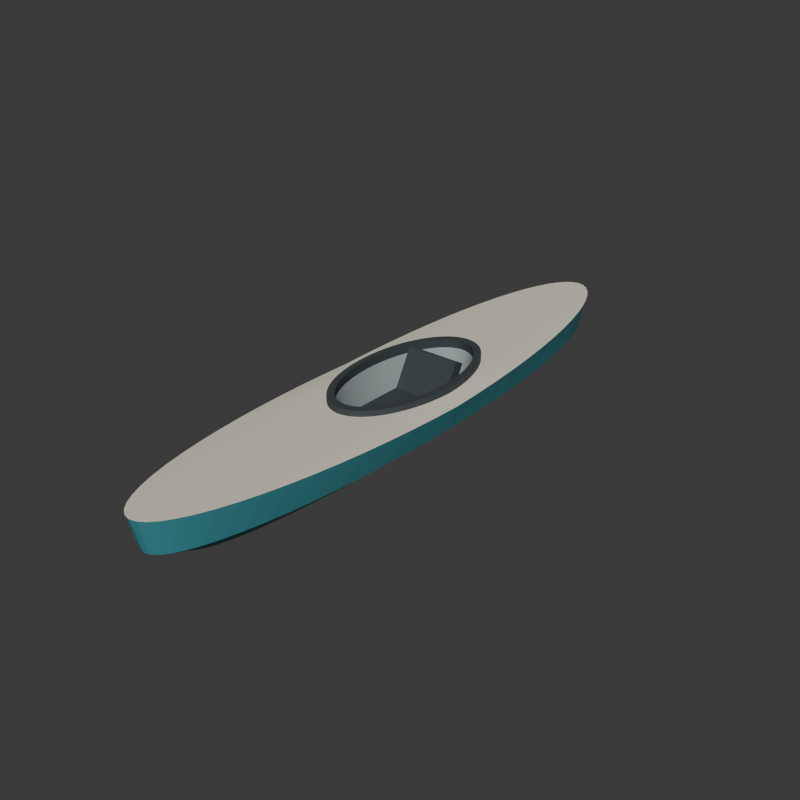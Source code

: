 # Source: source.blend  (saved by Blender 4.3.34; exported with 4.5.12 LTS)
import bpy
from mathutils import Matrix  # noqa: F401  (used for matrix-valued properties, if any)

bpy.ops.wm.read_factory_settings(use_empty=True)
scene = bpy.context.scene
scene.name = 'Scene'

# ---- collections
col_collection = bpy.data.collections.new('Collection'); scene.collection.children.link(col_collection)

# ---- materials (node trees are filled in below, after node groups)
mat_wholeouterhull_mutedocean = bpy.data.materials.new('WholeOuterHull_MutedOcean')
mat_wholeouterhull_mutedocean.diffuse_color = (0.045, 0.27, 0.31, 1.0)
mat_wholeforeandaftdeck_opaqueivory = bpy.data.materials.new('WholeForeAndAftDeck_OpaqueIvory')
mat_wholeforeandaftdeck_opaqueivory.diffuse_color = (0.75, 0.72, 0.59, 1.0)
mat_wholecoamingseatandfootrest_charcoal = bpy.data.materials.new('WholeCoamingSeatAndFootrest_Charcoal')
mat_wholecoamingseatandfootrest_charcoal.diffuse_color = (0.04, 0.052, 0.057, 1.0)
mat_wholedeepcockpitwallsandfloor_softgrey = bpy.data.materials.new('WholeDeepCockpitWallsAndFloor_SoftGrey')
mat_wholedeepcockpitwallsandfloor_softgrey.diffuse_color = (0.33, 0.38, 0.38, 1.0)

# ---- material node trees
mat_wholeouterhull_mutedocean.use_nodes = True; mat_wholeouterhull_mutedocean.node_tree.nodes.clear()
_N = mat_wholeouterhull_mutedocean.node_tree.nodes; _L = mat_wholeouterhull_mutedocean.node_tree.links
n0 = _N.new('ShaderNodeBsdfPrincipled'); n0.name = 'Principled BSDF'; n0.location = (10, 300)
n0.inputs[0].default_value = (0.045, 0.27, 0.31, 1.0)
n0.inputs[1].default_value = 0.04
n0.inputs[2].default_value = 0.61
n1 = _N.new('ShaderNodeOutputMaterial'); n1.name = 'Material Output'; n1.location = (300, 300)
_L.new(n0.outputs[0], n1.inputs[0])
n1.is_active_output = True
mat_wholeforeandaftdeck_opaqueivory.use_nodes = True; mat_wholeforeandaftdeck_opaqueivory.node_tree.nodes.clear()
_N = mat_wholeforeandaftdeck_opaqueivory.node_tree.nodes; _L = mat_wholeforeandaftdeck_opaqueivory.node_tree.links
n0 = _N.new('ShaderNodeBsdfPrincipled'); n0.name = 'Principled BSDF'; n0.location = (10, 300)
n0.inputs[0].default_value = (0.75, 0.72, 0.59, 1.0)
n0.inputs[1].default_value = 0.02
n0.inputs[2].default_value = 0.68
n1 = _N.new('ShaderNodeOutputMaterial'); n1.name = 'Material Output'; n1.location = (300, 300)
_L.new(n0.outputs[0], n1.inputs[0])
n1.is_active_output = True
mat_wholecoamingseatandfootrest_charcoal.use_nodes = True; mat_wholecoamingseatandfootrest_charcoal.node_tree.nodes.clear()
_N = mat_wholecoamingseatandfootrest_charcoal.node_tree.nodes; _L = mat_wholecoamingseatandfootrest_charcoal.node_tree.links
n0 = _N.new('ShaderNodeBsdfPrincipled'); n0.name = 'Principled BSDF'; n0.location = (10, 300)
n0.inputs[0].default_value = (0.04, 0.052, 0.057, 1.0)
n0.inputs[2].default_value = 0.82
n1 = _N.new('ShaderNodeOutputMaterial'); n1.name = 'Material Output'; n1.location = (300, 300)
_L.new(n0.outputs[0], n1.inputs[0])
n1.is_active_output = True
mat_wholedeepcockpitwallsandfloor_softgrey.use_nodes = True; mat_wholedeepcockpitwallsandfloor_softgrey.node_tree.nodes.clear()
_N = mat_wholedeepcockpitwallsandfloor_softgrey.node_tree.nodes; _L = mat_wholedeepcockpitwallsandfloor_softgrey.node_tree.links
n0 = _N.new('ShaderNodeBsdfPrincipled'); n0.name = 'Principled BSDF'; n0.location = (10, 300)
n0.inputs[0].default_value = (0.33, 0.38, 0.38, 1.0)
n0.inputs[2].default_value = 0.79
n1 = _N.new('ShaderNodeOutputMaterial'); n1.name = 'Material Output'; n1.location = (300, 300)
_L.new(n0.outputs[0], n1.inputs[0])
n1.is_active_output = True

# ---- world
world_world = bpy.data.worlds.new('World'); scene.world = world_world
world_world.use_nodes = True; world_world.node_tree.nodes.clear()
_N = world_world.node_tree.nodes; _L = world_world.node_tree.links
n0 = _N.new('ShaderNodeOutputWorld'); n0.name = 'World Output'; n0.location = (300, 300)
n1 = _N.new('ShaderNodeBackground'); n1.name = 'Background'; n1.location = (10, 300)
n1.inputs[0].default_value = (0.05088, 0.05088, 0.05088, 1.0)
_L.new(n1.outputs[0], n0.inputs[0])
n0.is_active_output = True
world_world.color = (0.05088, 0.05088, 0.05088)
world_world.sun_shadow_jitter_overblur = 0.0

# ---- meshes
me_wholegroundfootdeckedbodyanddeepcockpitmesh = bpy.data.meshes.new('WholeGroundFootDeckedBodyAndDeepCockpitMesh')
me_wholegroundfootdeckedbodyanddeepcockpitmesh.from_pydata([(0.175, 0.0, 0.0), (0.1742, 0.1302, 0.0), (0.1716, 0.2591, 0.0), (0.1675, 0.3855, 0.0), (0.1617, 0.5082, 0.0), (0.1543, 0.626, 0.0), (0.1455, 0.7378, 0.0), (0.1353, 0.8425, 0.0), (0.1237, 0.939, 0.0), (0.111, 1.027, 0.0), (0.09722, 1.104, 0.0), (0.08249, 1.171, 0.0), (0.06697, 1.227, 0.0), (0.0508, 1.271, 0.0), (0.03414, 1.302, 0.0), (0.01715, 1.322, 0.0), (1.072e-17, 1.328, 0.0), (-0.01715, 1.322, 0.0), (-0.03414, 1.302, 0.0), (-0.0508, 1.271, 0.0), (-0.06697, 1.227, 0.0), (-0.08249, 1.171, 0.0), (-0.09722, 1.104, 0.0), (-0.111, 1.027, 0.0), (-0.1237, 0.939, 0.0), (-0.1353, 0.8425, 0.0), (-0.1455, 0.7378, 0.0), (-0.1543, 0.626, 0.0), (-0.1617, 0.5082, 0.0), (-0.1675, 0.3855, 0.0), (-0.1716, 0.2591, 0.0), (-0.1742, 0.1302, 0.0), (-0.175, 1.626e-16, 0.0), (-0.1742, -0.1302, 0.0), (-0.1716, -0.2591, 0.0), (-0.1675, -0.3855, 0.0), (-0.1617, -0.5082, 0.0), (-0.1543, -0.626, 0.0), (-0.1455, -0.7378, 0.0), (-0.1353, -0.8425, 0.0), (-0.1237, -0.939, 0.0), (-0.111, -1.027, 0.0), (-0.09722, -1.104, 0.0), (-0.08249, -1.171, 0.0), (-0.06697, -1.227, 0.0), (-0.0508, -1.271, 0.0), (-0.03414, -1.302, 0.0), (-0.01715, -1.322, 0.0), (-3.215e-17, -1.328, 0.0), (0.01715, -1.322, 0.0), (0.03414, -1.302, 0.0), (0.0508, -1.271, 0.0), (0.06697, -1.227, 0.0), (0.08249, -1.171, 0.0), (0.09722, -1.104, 0.0), (0.111, -1.027, 0.0), (0.1237, -0.939, 0.0), (0.1353, -0.8425, 0.0), (0.1455, -0.7378, 0.0), (0.1543, -0.626, 0.0), (0.1617, -0.5082, 0.0), (0.1675, -0.3855, 0.0), (0.1716, -0.2591, 0.0), (0.1742, -0.1302, 0.0), (0.298, 0.0, 0.1), (0.2966, 0.1521, 0.1), (0.2923, 0.3028, 0.1), (0.2852, 0.4505, 0.1), (0.2753, 0.5939, 0.1), (0.2628, 0.7316, 0.1), (0.2478, 0.8622, 0.1), (0.2304, 0.9846, 0.1), (0.2107, 1.097, 0.1), (0.189, 1.2, 0.1), (0.1656, 1.29, 0.1), (0.1405, 1.369, 0.1), (0.114, 1.434, 0.1), (0.0865, 1.485, 0.1), (0.05814, 1.522, 0.1), (0.02921, 1.545, 0.1), (1.825e-17, 1.552, 0.1), (-0.02921, 1.545, 0.1), (-0.05814, 1.522, 0.1), (-0.0865, 1.485, 0.1), (-0.114, 1.434, 0.1), (-0.1405, 1.369, 0.1), (-0.1656, 1.29, 0.1), (-0.189, 1.2, 0.1), (-0.2107, 1.097, 0.1), (-0.2304, 0.9846, 0.1), (-0.2478, 0.8622, 0.1), (-0.2628, 0.7316, 0.1), (-0.2753, 0.5939, 0.1), (-0.2852, 0.4505, 0.1), (-0.2923, 0.3028, 0.1), (-0.2966, 0.1521, 0.1), (-0.298, 1.901e-16, 0.1), (-0.2966, -0.1521, 0.1), (-0.2923, -0.3028, 0.1), (-0.2852, -0.4505, 0.1), (-0.2753, -0.5939, 0.1), (-0.2628, -0.7316, 0.1), (-0.2478, -0.8622, 0.1), (-0.2304, -0.9846, 0.1), (-0.2107, -1.097, 0.1), (-0.189, -1.2, 0.1), (-0.1656, -1.29, 0.1), (-0.1405, -1.369, 0.1), (-0.114, -1.434, 0.1), (-0.0865, -1.485, 0.1), (-0.05814, -1.522, 0.1), (-0.02921, -1.545, 0.1), (-5.474e-17, -1.552, 0.1), (0.02921, -1.545, 0.1), (0.05814, -1.522, 0.1), (0.0865, -1.485, 0.1), (0.114, -1.434, 0.1), (0.1405, -1.369, 0.1), (0.1656, -1.29, 0.1), (0.189, -1.2, 0.1), (0.2107, -1.097, 0.1), (0.2304, -0.9846, 0.1), (0.2478, -0.8622, 0.1), (0.2628, -0.7316, 0.1), (0.2753, -0.5939, 0.1), (0.2852, -0.4505, 0.1), (0.2923, -0.3028, 0.1), (0.2966, -0.1521, 0.1), (0.35, 0.0, 0.24), (0.3483, 0.1568, 0.2439), (0.3433, 0.3121, 0.2478), (0.3349, 0.4645, 0.2516), (0.3234, 0.6123, 0.2553), (0.3087, 0.7542, 0.2589), (0.291, 0.8889, 0.2622), (0.2706, 1.015, 0.2654), (0.2475, 1.131, 0.2683), (0.222, 1.237, 0.2709), (0.1944, 1.33, 0.2733), (0.165, 1.411, 0.2753), (0.1339, 1.478, 0.277), (0.1016, 1.531, 0.2783), (0.06828, 1.569, 0.2792), (0.03431, 1.592, 0.2798), (2.143e-17, 1.6, 0.28), (-0.03431, 1.592, 0.2798), (-0.06828, 1.569, 0.2792), (-0.1016, 1.531, 0.2783), (-0.1339, 1.478, 0.277), (-0.165, 1.411, 0.2753), (-0.1944, 1.33, 0.2733), (-0.222, 1.237, 0.2709), (-0.2475, 1.131, 0.2683), (-0.2706, 1.015, 0.2654), (-0.291, 0.8889, 0.2622), (-0.3087, 0.7542, 0.2589), (-0.3234, 0.6123, 0.2553), (-0.3349, 0.4645, 0.2516), (-0.3433, 0.3121, 0.2478), (-0.3483, 0.1568, 0.2439), (-0.35, 1.959e-16, 0.24), (-0.3483, -0.1568, 0.2439), (-0.3433, -0.3121, 0.2478), (-0.3349, -0.4645, 0.2516), (-0.3234, -0.6123, 0.2553), (-0.3087, -0.7542, 0.2589), (-0.291, -0.8889, 0.2622), (-0.2706, -1.015, 0.2654), (-0.2475, -1.131, 0.2683), (-0.222, -1.237, 0.2709), (-0.1944, -1.33, 0.2733), (-0.165, -1.411, 0.2753), (-0.1339, -1.478, 0.277), (-0.1016, -1.531, 0.2783), (-0.06828, -1.569, 0.2792), (-0.03431, -1.592, 0.2798), (-6.429e-17, -1.6, 0.28), (0.03431, -1.592, 0.2798), (0.06828, -1.569, 0.2792), (0.1016, -1.531, 0.2783), (0.1339, -1.478, 0.277), (0.165, -1.411, 0.2753), (0.1944, -1.33, 0.2733), (0.222, -1.237, 0.2709), (0.2475, -1.131, 0.2683), (0.2706, -1.015, 0.2654), (0.291, -0.8889, 0.2622), (0.3087, -0.7542, 0.2589), (0.3234, -0.6123, 0.2553), (0.3349, -0.4645, 0.2516), (0.3433, -0.3121, 0.2478), (0.3483, -0.1568, 0.2439), (0.23, 0.05, 0.26), (0.2289, 0.09411, 0.26), (0.2256, 0.1378, 0.26), (0.2201, 0.1806, 0.26), (0.2125, 0.2222, 0.26), (0.2028, 0.2621, 0.26), (0.1912, 0.3, 0.26), (0.1778, 0.3355, 0.26), (0.1626, 0.3682, 0.26), (0.1459, 0.3979, 0.26), (0.1278, 0.4242, 0.26), (0.1084, 0.4469, 0.26), (0.08802, 0.4657, 0.26), (0.06677, 0.4806, 0.26), (0.04487, 0.4914, 0.26), (0.02254, 0.4978, 0.26), (1.408e-17, 0.5, 0.26), (-0.02254, 0.4978, 0.26), (-0.04487, 0.4914, 0.26), (-0.06677, 0.4806, 0.26), (-0.08802, 0.4657, 0.26), (-0.1084, 0.4469, 0.26), (-0.1278, 0.4242, 0.26), (-0.1459, 0.3979, 0.26), (-0.1626, 0.3682, 0.26), (-0.1778, 0.3355, 0.26), (-0.1912, 0.3, 0.26), (-0.2028, 0.2621, 0.26), (-0.2125, 0.2222, 0.26), (-0.2201, 0.1806, 0.26), (-0.2256, 0.1378, 0.26), (-0.2289, 0.09411, 0.26), (-0.23, 0.05, 0.26), (-0.2289, 0.005892, 0.26), (-0.2256, -0.03779, 0.26), (-0.2201, -0.08063, 0.26), (-0.2125, -0.1222, 0.26), (-0.2028, -0.1621, 0.26), (-0.1912, -0.2, 0.26), (-0.1778, -0.2355, 0.26), (-0.1626, -0.2682, 0.26), (-0.1459, -0.2979, 0.26), (-0.1278, -0.3242, 0.26), (-0.1084, -0.3469, 0.26), (-0.08802, -0.3657, 0.26), (-0.06677, -0.3806, 0.26), (-0.04487, -0.3914, 0.26), (-0.02254, -0.3978, 0.26), (-4.225e-17, -0.4, 0.26), (0.02254, -0.3978, 0.26), (0.04487, -0.3914, 0.26), (0.06677, -0.3806, 0.26), (0.08802, -0.3657, 0.26), (0.1084, -0.3469, 0.26), (0.1278, -0.3242, 0.26), (0.1459, -0.2979, 0.26), (0.1626, -0.2682, 0.26), (0.1778, -0.2355, 0.26), (0.1912, -0.2, 0.26), (0.2028, -0.1621, 0.26), (0.2125, -0.1222, 0.26), (0.2201, -0.08063, 0.26), (0.2256, -0.03779, 0.26), (0.2289, 0.005892, 0.26), (0.19, 0.05, 0.065), (0.1891, 0.08921, 0.065), (0.1863, 0.128, 0.065), (0.1818, 0.1661, 0.065), (0.1755, 0.2031, 0.065), (0.1676, 0.2386, 0.065), (0.158, 0.2722, 0.065), (0.1469, 0.3038, 0.065), (0.1344, 0.3328, 0.065), (0.1205, 0.3592, 0.065), (0.1056, 0.3826, 0.065), (0.08957, 0.4028, 0.065), (0.07271, 0.4196, 0.065), (0.05515, 0.4328, 0.065), (0.03707, 0.4423, 0.065), (0.01862, 0.4481, 0.065), (1.163e-17, 0.45, 0.065), (-0.01862, 0.4481, 0.065), (-0.03707, 0.4423, 0.065), (-0.05515, 0.4328, 0.065), (-0.07271, 0.4196, 0.065), (-0.08957, 0.4028, 0.065), (-0.1056, 0.3826, 0.065), (-0.1205, 0.3592, 0.065), (-0.1344, 0.3328, 0.065), (-0.1469, 0.3038, 0.065), (-0.158, 0.2722, 0.065), (-0.1676, 0.2386, 0.065), (-0.1755, 0.2031, 0.065), (-0.1818, 0.1661, 0.065), (-0.1863, 0.128, 0.065), (-0.1891, 0.08921, 0.065), (-0.19, 0.05, 0.065), (-0.1891, 0.01079, 0.065), (-0.1863, -0.02804, 0.065), (-0.1818, -0.06611, 0.065), (-0.1755, -0.1031, 0.065), (-0.1676, -0.1386, 0.065), (-0.158, -0.1722, 0.065), (-0.1469, -0.2038, 0.065), (-0.1344, -0.2328, 0.065), (-0.1205, -0.2592, 0.065), (-0.1056, -0.2826, 0.065), (-0.08957, -0.3028, 0.065), (-0.07271, -0.3196, 0.065), (-0.05515, -0.3328, 0.065), (-0.03707, -0.3423, 0.065), (-0.01862, -0.3481, 0.065), (-3.49e-17, -0.35, 0.065), (0.01862, -0.3481, 0.065), (0.03707, -0.3423, 0.065), (0.05515, -0.3328, 0.065), (0.07271, -0.3196, 0.065), (0.08957, -0.3028, 0.065), (0.1056, -0.2826, 0.065), (0.1205, -0.2592, 0.065), (0.1344, -0.2328, 0.065), (0.1469, -0.2038, 0.065), (0.158, -0.1722, 0.065), (0.1676, -0.1386, 0.065), (0.1755, -0.1031, 0.065), (0.1818, -0.06611, 0.065), (0.1863, -0.02804, 0.065), (0.1891, 0.01079, 0.065)], [], [(63, 62, 61), (63, 61, 60), (63, 60, 59), (63, 59, 58), (63, 58, 57), (63, 57, 56), (63, 56, 55), (63, 55, 54), (63, 54, 53), (63, 53, 52), (63, 52, 51), (63, 51, 50), (63, 50, 49), (63, 49, 48), (63, 48, 47), (63, 47, 46), (63, 46, 45), (63, 45, 44), (63, 44, 43), (63, 43, 42), (63, 42, 41), (63, 41, 40), (63, 40, 39), (63, 39, 38), (63, 38, 37), (63, 37, 36), (63, 36, 35), (63, 35, 34), (63, 34, 33), (63, 33, 32), (63, 32, 31), (63, 31, 30), (63, 30, 29), (63, 29, 28), (63, 28, 27), (63, 27, 26), (63, 26, 25), (63, 25, 24), (63, 24, 23), (63, 23, 22), (63, 22, 21), (63, 21, 20), (63, 20, 19), (63, 19, 18), (63, 18, 17), (63, 17, 16), (63, 16, 15), (63, 15, 14), (63, 14, 13), (63, 13, 12), (63, 12, 11), (63, 11, 10), (63, 10, 9), (63, 9, 8), (63, 8, 7), (63, 7, 6), (63, 6, 5), (63, 5, 4), (63, 4, 3), (63, 3, 2), (63, 2, 1), (63, 1, 0), (0, 1, 65), (0, 65, 64), (1, 2, 66), (1, 66, 65), (2, 3, 67), (2, 67, 66), (3, 4, 68), (3, 68, 67), (4, 5, 69), (4, 69, 68), (5, 6, 70), (5, 70, 69), (6, 7, 71), (6, 71, 70), (7, 8, 72), (7, 72, 71), (8, 9, 73), (8, 73, 72), (9, 10, 74), (9, 74, 73), (10, 11, 75), (10, 75, 74), (11, 12, 76), (11, 76, 75), (12, 13, 77), (12, 77, 76), (13, 14, 78), (13, 78, 77), (14, 15, 79), (14, 79, 78), (15, 16, 80), (15, 80, 79), (16, 17, 81), (16, 81, 80), (17, 18, 82), (17, 82, 81), (18, 19, 83), (18, 83, 82), (19, 20, 84), (19, 84, 83), (20, 21, 85), (20, 85, 84), (21, 22, 86), (21, 86, 85), (22, 23, 87), (22, 87, 86), (23, 24, 88), (23, 88, 87), (24, 25, 89), (24, 89, 88), (25, 26, 90), (25, 90, 89), (26, 27, 91), (26, 91, 90), (27, 28, 92), (27, 92, 91), (28, 29, 93), (28, 93, 92), (29, 30, 94), (29, 94, 93), (30, 31, 95), (30, 95, 94), (31, 32, 96), (31, 96, 95), (32, 33, 97), (32, 97, 96), (33, 34, 98), (33, 98, 97), (34, 35, 99), (34, 99, 98), (35, 36, 100), (35, 100, 99), (36, 37, 101), (36, 101, 100), (37, 38, 102), (37, 102, 101), (38, 39, 103), (38, 103, 102), (39, 40, 104), (39, 104, 103), (40, 41, 105), (40, 105, 104), (41, 42, 106), (41, 106, 105), (42, 43, 107), (42, 107, 106), (43, 44, 108), (43, 108, 107), (44, 45, 109), (44, 109, 108), (45, 46, 110), (45, 110, 109), (46, 47, 111), (46, 111, 110), (47, 48, 112), (47, 112, 111), (48, 49, 113), (48, 113, 112), (49, 50, 114), (49, 114, 113), (50, 51, 115), (50, 115, 114), (51, 52, 116), (51, 116, 115), (52, 53, 117), (52, 117, 116), (53, 54, 118), (53, 118, 117), (54, 55, 119), (54, 119, 118), (55, 56, 120), (55, 120, 119), (56, 57, 121), (56, 121, 120), (57, 58, 122), (57, 122, 121), (58, 59, 123), (58, 123, 122), (59, 60, 124), (59, 124, 123), (60, 61, 125), (60, 125, 124), (61, 62, 126), (61, 126, 125), (62, 63, 127), (62, 127, 126), (63, 0, 64), (63, 64, 127), (64, 65, 129), (64, 129, 128), (65, 66, 130), (65, 130, 129), (66, 67, 131), (66, 131, 130), (67, 68, 132), (67, 132, 131), (68, 69, 133), (68, 133, 132), (69, 70, 134), (69, 134, 133), (70, 71, 135), (70, 135, 134), (71, 72, 136), (71, 136, 135), (72, 73, 137), (72, 137, 136), (73, 74, 138), (73, 138, 137), (74, 75, 139), (74, 139, 138), (75, 76, 140), (75, 140, 139), (76, 77, 141), (76, 141, 140), (77, 78, 142), (77, 142, 141), (78, 79, 143), (78, 143, 142), (79, 80, 144), (79, 144, 143), (80, 81, 145), (80, 145, 144), (81, 82, 146), (81, 146, 145), (82, 83, 147), (82, 147, 146), (83, 84, 148), (83, 148, 147), (84, 85, 149), (84, 149, 148), (85, 86, 150), (85, 150, 149), (86, 87, 151), (86, 151, 150), (87, 88, 152), (87, 152, 151), (88, 89, 153), (88, 153, 152), (89, 90, 154), (89, 154, 153), (90, 91, 155), (90, 155, 154), (91, 92, 156), (91, 156, 155), (92, 93, 157), (92, 157, 156), (93, 94, 158), (93, 158, 157), (94, 95, 159), (94, 159, 158), (95, 96, 160), (95, 160, 159), (96, 97, 161), (96, 161, 160), (97, 98, 162), (97, 162, 161), (98, 99, 163), (98, 163, 162), (99, 100, 164), (99, 164, 163), (100, 101, 165), (100, 165, 164), (101, 102, 166), (101, 166, 165), (102, 103, 167), (102, 167, 166), (103, 104, 168), (103, 168, 167), (104, 105, 169), (104, 169, 168), (105, 106, 170), (105, 170, 169), (106, 107, 171), (106, 171, 170), (107, 108, 172), (107, 172, 171), (108, 109, 173), (108, 173, 172), (109, 110, 174), (109, 174, 173), (110, 111, 175), (110, 175, 174), (111, 112, 176), (111, 176, 175), (112, 113, 177), (112, 177, 176), (113, 114, 178), (113, 178, 177), (114, 115, 179), (114, 179, 178), (115, 116, 180), (115, 180, 179), (116, 117, 181), (116, 181, 180), (117, 118, 182), (117, 182, 181), (118, 119, 183), (118, 183, 182), (119, 120, 184), (119, 184, 183), (120, 121, 185), (120, 185, 184), (121, 122, 186), (121, 186, 185), (122, 123, 187), (122, 187, 186), (123, 124, 188), (123, 188, 187), (124, 125, 189), (124, 189, 188), (125, 126, 190), (125, 190, 189), (126, 127, 191), (126, 191, 190), (127, 64, 128), (127, 128, 191), (128, 129, 193), (128, 193, 192), (129, 130, 194), (129, 194, 193), (130, 131, 195), (130, 195, 194), (131, 132, 196), (131, 196, 195), (132, 133, 197), (132, 197, 196), (133, 134, 198), (133, 198, 197), (134, 135, 199), (134, 199, 198), (135, 136, 200), (135, 200, 199), (136, 137, 201), (136, 201, 200), (137, 138, 202), (137, 202, 201), (138, 139, 203), (138, 203, 202), (139, 140, 204), (139, 204, 203), (140, 141, 205), (140, 205, 204), (141, 142, 206), (141, 206, 205), (142, 143, 207), (142, 207, 206), (143, 144, 208), (143, 208, 207), (144, 145, 209), (144, 209, 208), (145, 146, 210), (145, 210, 209), (146, 147, 211), (146, 211, 210), (147, 148, 212), (147, 212, 211), (148, 149, 213), (148, 213, 212), (149, 150, 214), (149, 214, 213), (150, 151, 215), (150, 215, 214), (151, 152, 216), (151, 216, 215), (152, 153, 217), (152, 217, 216), (153, 154, 218), (153, 218, 217), (154, 155, 219), (154, 219, 218), (155, 156, 220), (155, 220, 219), (156, 157, 221), (156, 221, 220), (157, 158, 222), (157, 222, 221), (158, 159, 223), (158, 223, 222), (159, 160, 224), (159, 224, 223), (160, 161, 225), (160, 225, 224), (161, 162, 226), (161, 226, 225), (162, 163, 227), (162, 227, 226), (163, 164, 228), (163, 228, 227), (164, 165, 229), (164, 229, 228), (165, 166, 230), (165, 230, 229), (166, 167, 231), (166, 231, 230), (167, 168, 232), (167, 232, 231), (168, 169, 233), (168, 233, 232), (169, 170, 234), (169, 234, 233), (170, 171, 235), (170, 235, 234), (171, 172, 236), (171, 236, 235), (172, 173, 237), (172, 237, 236), (173, 174, 238), (173, 238, 237), (174, 175, 239), (174, 239, 238), (175, 176, 240), (175, 240, 239), (176, 177, 241), (176, 241, 240), (177, 178, 242), (177, 242, 241), (178, 179, 243), (178, 243, 242), (179, 180, 244), (179, 244, 243), (180, 181, 245), (180, 245, 244), (181, 182, 246), (181, 246, 245), (182, 183, 247), (182, 247, 246), (183, 184, 248), (183, 248, 247), (184, 185, 249), (184, 249, 248), (185, 186, 250), (185, 250, 249), (186, 187, 251), (186, 251, 250), (187, 188, 252), (187, 252, 251), (188, 189, 253), (188, 253, 252), (189, 190, 254), (189, 254, 253), (190, 191, 255), (190, 255, 254), (191, 128, 192), (191, 192, 255), (192, 193, 257), (192, 257, 256), (193, 194, 258), (193, 258, 257), (194, 195, 259), (194, 259, 258), (195, 196, 260), (195, 260, 259), (196, 197, 261), (196, 261, 260), (197, 198, 262), (197, 262, 261), (198, 199, 263), (198, 263, 262), (199, 200, 264), (199, 264, 263), (200, 201, 265), (200, 265, 264), (201, 202, 266), (201, 266, 265), (202, 203, 267), (202, 267, 266), (203, 204, 268), (203, 268, 267), (204, 205, 269), (204, 269, 268), (205, 206, 270), (205, 270, 269), (206, 207, 271), (206, 271, 270), (207, 208, 272), (207, 272, 271), (208, 209, 273), (208, 273, 272), (209, 210, 274), (209, 274, 273), (210, 211, 275), (210, 275, 274), (211, 212, 276), (211, 276, 275), (212, 213, 277), (212, 277, 276), (213, 214, 278), (213, 278, 277), (214, 215, 279), (214, 279, 278), (215, 216, 280), (215, 280, 279), (216, 217, 281), (216, 281, 280), (217, 218, 282), (217, 282, 281), (218, 219, 283), (218, 283, 282), (219, 220, 284), (219, 284, 283), (220, 221, 285), (220, 285, 284), (221, 222, 286), (221, 286, 285), (222, 223, 287), (222, 287, 286), (223, 224, 288), (223, 288, 287), (224, 225, 289), (224, 289, 288), (225, 226, 290), (225, 290, 289), (226, 227, 291), (226, 291, 290), (227, 228, 292), (227, 292, 291), (228, 229, 293), (228, 293, 292), (229, 230, 294), (229, 294, 293), (230, 231, 295), (230, 295, 294), (231, 232, 296), (231, 296, 295), (232, 233, 297), (232, 297, 296), (233, 234, 298), (233, 298, 297), (234, 235, 299), (234, 299, 298), (235, 236, 300), (235, 300, 299), (236, 237, 301), (236, 301, 300), (237, 238, 302), (237, 302, 301), (238, 239, 303), (238, 303, 302), (239, 240, 304), (239, 304, 303), (240, 241, 305), (240, 305, 304), (241, 242, 306), (241, 306, 305), (242, 243, 307), (242, 307, 306), (243, 244, 308), (243, 308, 307), (244, 245, 309), (244, 309, 308), (245, 246, 310), (245, 310, 309), (246, 247, 311), (246, 311, 310), (247, 248, 312), (247, 312, 311), (248, 249, 313), (248, 313, 312), (249, 250, 314), (249, 314, 313), (250, 251, 315), (250, 315, 314), (251, 252, 316), (251, 316, 315), (252, 253, 317), (252, 317, 316), (253, 254, 318), (253, 318, 317), (254, 255, 319), (254, 319, 318), (255, 192, 256), (255, 256, 319), (256, 257, 258), (256, 258, 259), (256, 259, 260), (256, 260, 261), (256, 261, 262), (256, 262, 263), (256, 263, 264), (256, 264, 265), (256, 265, 266), (256, 266, 267), (256, 267, 268), (256, 268, 269), (256, 269, 270), (256, 270, 271), (256, 271, 272), (256, 272, 273), (256, 273, 274), (256, 274, 275), (256, 275, 276), (256, 276, 277), (256, 277, 278), (256, 278, 279), (256, 279, 280), (256, 280, 281), (256, 281, 282), (256, 282, 283), (256, 283, 284), (256, 284, 285), (256, 285, 286), (256, 286, 287), (256, 287, 288), (256, 288, 289), (256, 289, 290), (256, 290, 291), (256, 291, 292), (256, 292, 293), (256, 293, 294), (256, 294, 295), (256, 295, 296), (256, 296, 297), (256, 297, 298), (256, 298, 299), (256, 299, 300), (256, 300, 301), (256, 301, 302), (256, 302, 303), (256, 303, 304), (256, 304, 305), (256, 305, 306), (256, 306, 307), (256, 307, 308), (256, 308, 309), (256, 309, 310), (256, 310, 311), (256, 311, 312), (256, 312, 313), (256, 313, 314), (256, 314, 315), (256, 315, 316), (256, 316, 317), (256, 317, 318), (256, 318, 319)])
me_wholegroundfootdeckedbodyanddeepcockpitmesh.polygons.foreach_set('material_index', [0, 0, 0, 0, 0, 0, 0, 0, 0, 0, 0, 0, 0, 0, 0, 0, 0, 0, 0, 0, 0, 0, 0, 0, 0, 0, 0, 0, 0, 0, 0, 0, 0, 0, 0, 0, 0, 0, 0, 0, 0, 0, 0, 0, 0, 0, 0, 0, 0, 0, 0, 0, 0, 0, 0, 0, 0, 0, 0, 0, 0, 0, 0, 0, 0, 0, 0, 0, 0, 0, 0, 0, 0, 0, 0, 0, 0, 0, 0, 0, 0, 0, 0, 0, 0, 0, 0, 0, 0, 0, 0, 0, 0, 0, 0, 0, 0, 0, 0, 0, 0, 0, 0, 0, 0, 0, 0, 0, 0, 0, 0, 0, 0, 0, 0, 0, 0, 0, 0, 0, 0, 0, 0, 0, 0, 0, 0, 0, 0, 0, 0, 0, 0, 0, 0, 0, 0, 0, 0, 0, 0, 0, 0, 0, 0, 0, 0, 0, 0, 0, 0, 0, 0, 0, 0, 0, 0, 0, 0, 0, 0, 0, 0, 0, 0, 0, 0, 0, 0, 0, 0, 0, 0, 0, 0, 0, 0, 0, 0, 0, 0, 0, 0, 0, 0, 0, 0, 0, 0, 0, 0, 0, 0, 0, 0, 0, 0, 0, 0, 0, 0, 0, 0, 0, 0, 0, 0, 0, 0, 0, 0, 0, 0, 0, 0, 0, 0, 0, 0, 0, 0, 0, 0, 0, 0, 0, 0, 0, 0, 0, 0, 0, 0, 0, 0, 0, 0, 0, 0, 0, 0, 0, 0, 0, 0, 0, 0, 0, 0, 0, 0, 0, 0, 0, 0, 0, 0, 0, 0, 0, 0, 0, 0, 0, 0, 0, 0, 0, 0, 0, 0, 0, 0, 0, 0, 0, 0, 0, 0, 0, 0, 0, 0, 0, 0, 0, 0, 0, 0, 0, 0, 0, 0, 0, 0, 0, 0, 0, 0, 0, 0, 0, 0, 0, 0, 0, 0, 0, 0, 0, 0, 0, 0, 0, 0, 0, 0, 0, 1, 1, 1, 1, 1, 1, 1, 1, 1, 1, 1, 1, 1, 1, 1, 1, 1, 1, 1, 1, 1, 1, 1, 1, 1, 1, 1, 1, 1, 1, 1, 1, 1, 1, 1, 1, 1, 1, 1, 1, 1, 1, 1, 1, 1, 1, 1, 1, 1, 1, 1, 1, 1, 1, 1, 1, 1, 1, 1, 1, 1, 1, 1, 1, 1, 1, 1, 1, 1, 1, 1, 1, 1, 1, 1, 1, 1, 1, 1, 1, 1, 1, 1, 1, 1, 1, 1, 1, 1, 1, 1, 1, 1, 1, 1, 1, 1, 1, 1, 1, 1, 1, 1, 1, 1, 1, 1, 1, 1, 1, 1, 1, 1, 1, 1, 1, 1, 1, 1, 1, 1, 1, 1, 1, 1, 1, 1, 1, 3, 3, 3, 3, 3, 3, 3, 3, 3, 3, 3, 3, 3, 3, 3, 3, 3, 3, 3, 3, 3, 3, 3, 3, 3, 3, 3, 3, 3, 3, 3, 3, 3, 3, 3, 3, 3, 3, 3, 3, 3, 3, 3, 3, 3, 3, 3, 3, 3, 3, 3, 3, 3, 3, 3, 3, 3, 3, 3, 3, 3, 3, 3, 3, 3, 3, 3, 3, 3, 3, 3, 3, 3, 3, 3, 3, 3, 3, 3, 3, 3, 3, 3, 3, 3, 3, 3, 3, 3, 3, 3, 3, 3, 3, 3, 3, 3, 3, 3, 3, 3, 3, 3, 3, 3, 3, 3, 3, 3, 3, 3, 3, 3, 3, 3, 3, 3, 3, 3, 3, 3, 3, 3, 3, 3, 3, 3, 3, 3, 3, 3, 3, 3, 3, 3, 3, 3, 3, 3, 3, 3, 3, 3, 3, 3, 3, 3, 3, 3, 3, 3, 3, 3, 3, 3, 3, 3, 3, 3, 3, 3, 3, 3, 3, 3, 3, 3, 3, 3, 3, 3, 3, 3, 3, 3, 3, 3, 3, 3, 3, 3, 3, 3, 3, 3, 3, 3, 3, 3, 3])
me_wholegroundfootdeckedbodyanddeepcockpitmesh.materials.append(mat_wholeouterhull_mutedocean)
me_wholegroundfootdeckedbodyanddeepcockpitmesh.materials.append(mat_wholeforeandaftdeck_opaqueivory)
me_wholegroundfootdeckedbodyanddeepcockpitmesh.materials.append(mat_wholecoamingseatandfootrest_charcoal)
me_wholegroundfootdeckedbodyanddeepcockpitmesh.materials.append(mat_wholedeepcockpitwallsandfloor_softgrey)
me_wholegroundfootdeckedbodyanddeepcockpitmesh.update()
me_wholeopenovalcockpitcoamingmesh = bpy.data.meshes.new('WholeOpenOvalCockpitCoamingMesh')
me_wholeopenovalcockpitcoamingmesh.from_pydata([(0.258, 0.05, 0.248), (0.2568, 0.09803, 0.248), (0.253, 0.1456, 0.248), (0.2469, 0.1922, 0.248), (0.2384, 0.2375, 0.248), (0.2275, 0.281, 0.248), (0.2145, 0.3222, 0.248), (0.1994, 0.3609, 0.248), (0.1824, 0.3965, 0.248), (0.1637, 0.4288, 0.248), (0.1433, 0.4574, 0.248), (0.1216, 0.4821, 0.248), (0.09873, 0.5027, 0.248), (0.07489, 0.5189, 0.248), (0.05033, 0.5306, 0.248), (0.02529, 0.5376, 0.248), (1.58e-17, 0.54, 0.248), (-0.02529, 0.5376, 0.248), (-0.05033, 0.5306, 0.248), (-0.07489, 0.5189, 0.248), (-0.09873, 0.5027, 0.248), (-0.1216, 0.4821, 0.248), (-0.1433, 0.4574, 0.248), (-0.1637, 0.4288, 0.248), (-0.1824, 0.3965, 0.248), (-0.1994, 0.3609, 0.248), (-0.2145, 0.3222, 0.248), (-0.2275, 0.281, 0.248), (-0.2384, 0.2375, 0.248), (-0.2469, 0.1922, 0.248), (-0.253, 0.1456, 0.248), (-0.2568, 0.09803, 0.248), (-0.258, 0.05, 0.248), (-0.2568, 0.001972, 0.248), (-0.253, -0.04559, 0.248), (-0.2469, -0.09224, 0.248), (-0.2384, -0.1375, 0.248), (-0.2275, -0.181, 0.248), (-0.2145, -0.2222, 0.248), (-0.1994, -0.2609, 0.248), (-0.1824, -0.2965, 0.248), (-0.1637, -0.3288, 0.248), (-0.1433, -0.3574, 0.248), (-0.1216, -0.3821, 0.248), (-0.09873, -0.4027, 0.248), (-0.07489, -0.4189, 0.248), (-0.05033, -0.4306, 0.248), (-0.02529, -0.4376, 0.248), (-4.739e-17, -0.44, 0.248), (0.02529, -0.4376, 0.248), (0.05033, -0.4306, 0.248), (0.07489, -0.4189, 0.248), (0.09873, -0.4027, 0.248), (0.1216, -0.3821, 0.248), (0.1433, -0.3574, 0.248), (0.1637, -0.3288, 0.248), (0.1824, -0.2965, 0.248), (0.1994, -0.2609, 0.248), (0.2145, -0.2222, 0.248), (0.2275, -0.181, 0.248), (0.2384, -0.1375, 0.248), (0.2469, -0.09224, 0.248), (0.253, -0.04559, 0.248), (0.2568, 0.001972, 0.248), (0.258, 0.05, 0.291), (0.2568, 0.09803, 0.291), (0.253, 0.1456, 0.291), (0.2469, 0.1922, 0.291), (0.2384, 0.2375, 0.291), (0.2275, 0.281, 0.291), (0.2145, 0.3222, 0.291), (0.1994, 0.3609, 0.291), (0.1824, 0.3965, 0.291), (0.1637, 0.4288, 0.291), (0.1433, 0.4574, 0.291), (0.1216, 0.4821, 0.291), (0.09873, 0.5027, 0.291), (0.07489, 0.5189, 0.291), (0.05033, 0.5306, 0.291), (0.02529, 0.5376, 0.291), (1.58e-17, 0.54, 0.291), (-0.02529, 0.5376, 0.291), (-0.05033, 0.5306, 0.291), (-0.07489, 0.5189, 0.291), (-0.09873, 0.5027, 0.291), (-0.1216, 0.4821, 0.291), (-0.1433, 0.4574, 0.291), (-0.1637, 0.4288, 0.291), (-0.1824, 0.3965, 0.291), (-0.1994, 0.3609, 0.291), (-0.2145, 0.3222, 0.291), (-0.2275, 0.281, 0.291), (-0.2384, 0.2375, 0.291), (-0.2469, 0.1922, 0.291), (-0.253, 0.1456, 0.291), (-0.2568, 0.09803, 0.291), (-0.258, 0.05, 0.291), (-0.2568, 0.001972, 0.291), (-0.253, -0.04559, 0.291), (-0.2469, -0.09224, 0.291), (-0.2384, -0.1375, 0.291), (-0.2275, -0.181, 0.291), (-0.2145, -0.2222, 0.291), (-0.1994, -0.2609, 0.291), (-0.1824, -0.2965, 0.291), (-0.1637, -0.3288, 0.291), (-0.1433, -0.3574, 0.291), (-0.1216, -0.3821, 0.291), (-0.09873, -0.4027, 0.291), (-0.07489, -0.4189, 0.291), (-0.05033, -0.4306, 0.291), (-0.02529, -0.4376, 0.291), (-4.739e-17, -0.44, 0.291), (0.02529, -0.4376, 0.291), (0.05033, -0.4306, 0.291), (0.07489, -0.4189, 0.291), (0.09873, -0.4027, 0.291), (0.1216, -0.3821, 0.291), (0.1433, -0.3574, 0.291), (0.1637, -0.3288, 0.291), (0.1824, -0.2965, 0.291), (0.1994, -0.2609, 0.291), (0.2145, -0.2222, 0.291), (0.2275, -0.181, 0.291), (0.2384, -0.1375, 0.291), (0.2469, -0.09224, 0.291), (0.253, -0.04559, 0.291), (0.2568, 0.001972, 0.291), (0.225, 0.05, 0.291), (0.2239, 0.09362, 0.291), (0.2207, 0.1368, 0.291), (0.2153, 0.1792, 0.291), (0.2079, 0.2203, 0.291), (0.1984, 0.2598, 0.291), (0.1871, 0.2972, 0.291), (0.1739, 0.3323, 0.291), (0.1591, 0.3647, 0.291), (0.1427, 0.394, 0.291), (0.125, 0.42, 0.291), (0.1061, 0.4425, 0.291), (0.0861, 0.4611, 0.291), (0.06531, 0.4758, 0.291), (0.0439, 0.4864, 0.291), (0.02205, 0.4929, 0.291), (1.378e-17, 0.495, 0.291), (-0.02205, 0.4929, 0.291), (-0.0439, 0.4864, 0.291), (-0.06531, 0.4758, 0.291), (-0.0861, 0.4611, 0.291), (-0.1061, 0.4425, 0.291), (-0.125, 0.42, 0.291), (-0.1427, 0.394, 0.291), (-0.1591, 0.3647, 0.291), (-0.1739, 0.3323, 0.291), (-0.1871, 0.2972, 0.291), (-0.1984, 0.2598, 0.291), (-0.2079, 0.2203, 0.291), (-0.2153, 0.1792, 0.291), (-0.2207, 0.1368, 0.291), (-0.2239, 0.09362, 0.291), (-0.225, 0.05, 0.291), (-0.2239, 0.006382, 0.291), (-0.2207, -0.03682, 0.291), (-0.2153, -0.07918, 0.291), (-0.2079, -0.1203, 0.291), (-0.1984, -0.1598, 0.291), (-0.1871, -0.1972, 0.291), (-0.1739, -0.2323, 0.291), (-0.1591, -0.2647, 0.291), (-0.1427, -0.294, 0.291), (-0.125, -0.32, 0.291), (-0.1061, -0.3425, 0.291), (-0.0861, -0.3611, 0.291), (-0.06531, -0.3758, 0.291), (-0.0439, -0.3864, 0.291), (-0.02205, -0.3929, 0.291), (-4.133e-17, -0.395, 0.291), (0.02205, -0.3929, 0.291), (0.0439, -0.3864, 0.291), (0.06531, -0.3758, 0.291), (0.0861, -0.3611, 0.291), (0.1061, -0.3425, 0.291), (0.125, -0.32, 0.291), (0.1427, -0.294, 0.291), (0.1591, -0.2647, 0.291), (0.1739, -0.2323, 0.291), (0.1871, -0.1972, 0.291), (0.1984, -0.1598, 0.291), (0.2079, -0.1203, 0.291), (0.2153, -0.07918, 0.291), (0.2207, -0.03682, 0.291), (0.2239, 0.006382, 0.291), (0.225, 0.05, 0.248), (0.2239, 0.09362, 0.248), (0.2207, 0.1368, 0.248), (0.2153, 0.1792, 0.248), (0.2079, 0.2203, 0.248), (0.1984, 0.2598, 0.248), (0.1871, 0.2972, 0.248), (0.1739, 0.3323, 0.248), (0.1591, 0.3647, 0.248), (0.1427, 0.394, 0.248), (0.125, 0.42, 0.248), (0.1061, 0.4425, 0.248), (0.0861, 0.4611, 0.248), (0.06531, 0.4758, 0.248), (0.0439, 0.4864, 0.248), (0.02205, 0.4929, 0.248), (1.378e-17, 0.495, 0.248), (-0.02205, 0.4929, 0.248), (-0.0439, 0.4864, 0.248), (-0.06531, 0.4758, 0.248), (-0.0861, 0.4611, 0.248), (-0.1061, 0.4425, 0.248), (-0.125, 0.42, 0.248), (-0.1427, 0.394, 0.248), (-0.1591, 0.3647, 0.248), (-0.1739, 0.3323, 0.248), (-0.1871, 0.2972, 0.248), (-0.1984, 0.2598, 0.248), (-0.2079, 0.2203, 0.248), (-0.2153, 0.1792, 0.248), (-0.2207, 0.1368, 0.248), (-0.2239, 0.09362, 0.248), (-0.225, 0.05, 0.248), (-0.2239, 0.006382, 0.248), (-0.2207, -0.03682, 0.248), (-0.2153, -0.07918, 0.248), (-0.2079, -0.1203, 0.248), (-0.1984, -0.1598, 0.248), (-0.1871, -0.1972, 0.248), (-0.1739, -0.2323, 0.248), (-0.1591, -0.2647, 0.248), (-0.1427, -0.294, 0.248), (-0.125, -0.32, 0.248), (-0.1061, -0.3425, 0.248), (-0.0861, -0.3611, 0.248), (-0.06531, -0.3758, 0.248), (-0.0439, -0.3864, 0.248), (-0.02205, -0.3929, 0.248), (-4.133e-17, -0.395, 0.248), (0.02205, -0.3929, 0.248), (0.0439, -0.3864, 0.248), (0.06531, -0.3758, 0.248), (0.0861, -0.3611, 0.248), (0.1061, -0.3425, 0.248), (0.125, -0.32, 0.248), (0.1427, -0.294, 0.248), (0.1591, -0.2647, 0.248), (0.1739, -0.2323, 0.248), (0.1871, -0.1972, 0.248), (0.1984, -0.1598, 0.248), (0.2079, -0.1203, 0.248), (0.2153, -0.07918, 0.248), (0.2207, -0.03682, 0.248), (0.2239, 0.006382, 0.248)], [], [(0, 1, 65), (0, 65, 64), (1, 2, 66), (1, 66, 65), (2, 3, 67), (2, 67, 66), (3, 4, 68), (3, 68, 67), (4, 5, 69), (4, 69, 68), (5, 6, 70), (5, 70, 69), (6, 7, 71), (6, 71, 70), (7, 8, 72), (7, 72, 71), (8, 9, 73), (8, 73, 72), (9, 10, 74), (9, 74, 73), (10, 11, 75), (10, 75, 74), (11, 12, 76), (11, 76, 75), (12, 13, 77), (12, 77, 76), (13, 14, 78), (13, 78, 77), (14, 15, 79), (14, 79, 78), (15, 16, 80), (15, 80, 79), (16, 17, 81), (16, 81, 80), (17, 18, 82), (17, 82, 81), (18, 19, 83), (18, 83, 82), (19, 20, 84), (19, 84, 83), (20, 21, 85), (20, 85, 84), (21, 22, 86), (21, 86, 85), (22, 23, 87), (22, 87, 86), (23, 24, 88), (23, 88, 87), (24, 25, 89), (24, 89, 88), (25, 26, 90), (25, 90, 89), (26, 27, 91), (26, 91, 90), (27, 28, 92), (27, 92, 91), (28, 29, 93), (28, 93, 92), (29, 30, 94), (29, 94, 93), (30, 31, 95), (30, 95, 94), (31, 32, 96), (31, 96, 95), (32, 33, 97), (32, 97, 96), (33, 34, 98), (33, 98, 97), (34, 35, 99), (34, 99, 98), (35, 36, 100), (35, 100, 99), (36, 37, 101), (36, 101, 100), (37, 38, 102), (37, 102, 101), (38, 39, 103), (38, 103, 102), (39, 40, 104), (39, 104, 103), (40, 41, 105), (40, 105, 104), (41, 42, 106), (41, 106, 105), (42, 43, 107), (42, 107, 106), (43, 44, 108), (43, 108, 107), (44, 45, 109), (44, 109, 108), (45, 46, 110), (45, 110, 109), (46, 47, 111), (46, 111, 110), (47, 48, 112), (47, 112, 111), (48, 49, 113), (48, 113, 112), (49, 50, 114), (49, 114, 113), (50, 51, 115), (50, 115, 114), (51, 52, 116), (51, 116, 115), (52, 53, 117), (52, 117, 116), (53, 54, 118), (53, 118, 117), (54, 55, 119), (54, 119, 118), (55, 56, 120), (55, 120, 119), (56, 57, 121), (56, 121, 120), (57, 58, 122), (57, 122, 121), (58, 59, 123), (58, 123, 122), (59, 60, 124), (59, 124, 123), (60, 61, 125), (60, 125, 124), (61, 62, 126), (61, 126, 125), (62, 63, 127), (62, 127, 126), (63, 0, 64), (63, 64, 127), (64, 65, 129), (64, 129, 128), (65, 66, 130), (65, 130, 129), (66, 67, 131), (66, 131, 130), (67, 68, 132), (67, 132, 131), (68, 69, 133), (68, 133, 132), (69, 70, 134), (69, 134, 133), (70, 71, 135), (70, 135, 134), (71, 72, 136), (71, 136, 135), (72, 73, 137), (72, 137, 136), (73, 74, 138), (73, 138, 137), (74, 75, 139), (74, 139, 138), (75, 76, 140), (75, 140, 139), (76, 77, 141), (76, 141, 140), (77, 78, 142), (77, 142, 141), (78, 79, 143), (78, 143, 142), (79, 80, 144), (79, 144, 143), (80, 81, 145), (80, 145, 144), (81, 82, 146), (81, 146, 145), (82, 83, 147), (82, 147, 146), (83, 84, 148), (83, 148, 147), (84, 85, 149), (84, 149, 148), (85, 86, 150), (85, 150, 149), (86, 87, 151), (86, 151, 150), (87, 88, 152), (87, 152, 151), (88, 89, 153), (88, 153, 152), (89, 90, 154), (89, 154, 153), (90, 91, 155), (90, 155, 154), (91, 92, 156), (91, 156, 155), (92, 93, 157), (92, 157, 156), (93, 94, 158), (93, 158, 157), (94, 95, 159), (94, 159, 158), (95, 96, 160), (95, 160, 159), (96, 97, 161), (96, 161, 160), (97, 98, 162), (97, 162, 161), (98, 99, 163), (98, 163, 162), (99, 100, 164), (99, 164, 163), (100, 101, 165), (100, 165, 164), (101, 102, 166), (101, 166, 165), (102, 103, 167), (102, 167, 166), (103, 104, 168), (103, 168, 167), (104, 105, 169), (104, 169, 168), (105, 106, 170), (105, 170, 169), (106, 107, 171), (106, 171, 170), (107, 108, 172), (107, 172, 171), (108, 109, 173), (108, 173, 172), (109, 110, 174), (109, 174, 173), (110, 111, 175), (110, 175, 174), (111, 112, 176), (111, 176, 175), (112, 113, 177), (112, 177, 176), (113, 114, 178), (113, 178, 177), (114, 115, 179), (114, 179, 178), (115, 116, 180), (115, 180, 179), (116, 117, 181), (116, 181, 180), (117, 118, 182), (117, 182, 181), (118, 119, 183), (118, 183, 182), (119, 120, 184), (119, 184, 183), (120, 121, 185), (120, 185, 184), (121, 122, 186), (121, 186, 185), (122, 123, 187), (122, 187, 186), (123, 124, 188), (123, 188, 187), (124, 125, 189), (124, 189, 188), (125, 126, 190), (125, 190, 189), (126, 127, 191), (126, 191, 190), (127, 64, 128), (127, 128, 191), (128, 129, 193), (128, 193, 192), (129, 130, 194), (129, 194, 193), (130, 131, 195), (130, 195, 194), (131, 132, 196), (131, 196, 195), (132, 133, 197), (132, 197, 196), (133, 134, 198), (133, 198, 197), (134, 135, 199), (134, 199, 198), (135, 136, 200), (135, 200, 199), (136, 137, 201), (136, 201, 200), (137, 138, 202), (137, 202, 201), (138, 139, 203), (138, 203, 202), (139, 140, 204), (139, 204, 203), (140, 141, 205), (140, 205, 204), (141, 142, 206), (141, 206, 205), (142, 143, 207), (142, 207, 206), (143, 144, 208), (143, 208, 207), (144, 145, 209), (144, 209, 208), (145, 146, 210), (145, 210, 209), (146, 147, 211), (146, 211, 210), (147, 148, 212), (147, 212, 211), (148, 149, 213), (148, 213, 212), (149, 150, 214), (149, 214, 213), (150, 151, 215), (150, 215, 214), (151, 152, 216), (151, 216, 215), (152, 153, 217), (152, 217, 216), (153, 154, 218), (153, 218, 217), (154, 155, 219), (154, 219, 218), (155, 156, 220), (155, 220, 219), (156, 157, 221), (156, 221, 220), (157, 158, 222), (157, 222, 221), (158, 159, 223), (158, 223, 222), (159, 160, 224), (159, 224, 223), (160, 161, 225), (160, 225, 224), (161, 162, 226), (161, 226, 225), (162, 163, 227), (162, 227, 226), (163, 164, 228), (163, 228, 227), (164, 165, 229), (164, 229, 228), (165, 166, 230), (165, 230, 229), (166, 167, 231), (166, 231, 230), (167, 168, 232), (167, 232, 231), (168, 169, 233), (168, 233, 232), (169, 170, 234), (169, 234, 233), (170, 171, 235), (170, 235, 234), (171, 172, 236), (171, 236, 235), (172, 173, 237), (172, 237, 236), (173, 174, 238), (173, 238, 237), (174, 175, 239), (174, 239, 238), (175, 176, 240), (175, 240, 239), (176, 177, 241), (176, 241, 240), (177, 178, 242), (177, 242, 241), (178, 179, 243), (178, 243, 242), (179, 180, 244), (179, 244, 243), (180, 181, 245), (180, 245, 244), (181, 182, 246), (181, 246, 245), (182, 183, 247), (182, 247, 246), (183, 184, 248), (183, 248, 247), (184, 185, 249), (184, 249, 248), (185, 186, 250), (185, 250, 249), (186, 187, 251), (186, 251, 250), (187, 188, 252), (187, 252, 251), (188, 189, 253), (188, 253, 252), (189, 190, 254), (189, 254, 253), (190, 191, 255), (190, 255, 254), (191, 128, 192), (191, 192, 255), (192, 193, 1), (192, 1, 0), (193, 194, 2), (193, 2, 1), (194, 195, 3), (194, 3, 2), (195, 196, 4), (195, 4, 3), (196, 197, 5), (196, 5, 4), (197, 198, 6), (197, 6, 5), (198, 199, 7), (198, 7, 6), (199, 200, 8), (199, 8, 7), (200, 201, 9), (200, 9, 8), (201, 202, 10), (201, 10, 9), (202, 203, 11), (202, 11, 10), (203, 204, 12), (203, 12, 11), (204, 205, 13), (204, 13, 12), (205, 206, 14), (205, 14, 13), (206, 207, 15), (206, 15, 14), (207, 208, 16), (207, 16, 15), (208, 209, 17), (208, 17, 16), (209, 210, 18), (209, 18, 17), (210, 211, 19), (210, 19, 18), (211, 212, 20), (211, 20, 19), (212, 213, 21), (212, 21, 20), (213, 214, 22), (213, 22, 21), (214, 215, 23), (214, 23, 22), (215, 216, 24), (215, 24, 23), (216, 217, 25), (216, 25, 24), (217, 218, 26), (217, 26, 25), (218, 219, 27), (218, 27, 26), (219, 220, 28), (219, 28, 27), (220, 221, 29), (220, 29, 28), (221, 222, 30), (221, 30, 29), (222, 223, 31), (222, 31, 30), (223, 224, 32), (223, 32, 31), (224, 225, 33), (224, 33, 32), (225, 226, 34), (225, 34, 33), (226, 227, 35), (226, 35, 34), (227, 228, 36), (227, 36, 35), (228, 229, 37), (228, 37, 36), (229, 230, 38), (229, 38, 37), (230, 231, 39), (230, 39, 38), (231, 232, 40), (231, 40, 39), (232, 233, 41), (232, 41, 40), (233, 234, 42), (233, 42, 41), (234, 235, 43), (234, 43, 42), (235, 236, 44), (235, 44, 43), (236, 237, 45), (236, 45, 44), (237, 238, 46), (237, 46, 45), (238, 239, 47), (238, 47, 46), (239, 240, 48), (239, 48, 47), (240, 241, 49), (240, 49, 48), (241, 242, 50), (241, 50, 49), (242, 243, 51), (242, 51, 50), (243, 244, 52), (243, 52, 51), (244, 245, 53), (244, 53, 52), (245, 246, 54), (245, 54, 53), (246, 247, 55), (246, 55, 54), (247, 248, 56), (247, 56, 55), (248, 249, 57), (248, 57, 56), (249, 250, 58), (249, 58, 57), (250, 251, 59), (250, 59, 58), (251, 252, 60), (251, 60, 59), (252, 253, 61), (252, 61, 60), (253, 254, 62), (253, 62, 61), (254, 255, 63), (254, 63, 62), (255, 192, 0), (255, 0, 63)])
me_wholeopenovalcockpitcoamingmesh.polygons.foreach_set('material_index', [2, 2, 2, 2, 2, 2, 2, 2, 2, 2, 2, 2, 2, 2, 2, 2, 2, 2, 2, 2, 2, 2, 2, 2, 2, 2, 2, 2, 2, 2, 2, 2, 2, 2, 2, 2, 2, 2, 2, 2, 2, 2, 2, 2, 2, 2, 2, 2, 2, 2, 2, 2, 2, 2, 2, 2, 2, 2, 2, 2, 2, 2, 2, 2, 2, 2, 2, 2, 2, 2, 2, 2, 2, 2, 2, 2, 2, 2, 2, 2, 2, 2, 2, 2, 2, 2, 2, 2, 2, 2, 2, 2, 2, 2, 2, 2, 2, 2, 2, 2, 2, 2, 2, 2, 2, 2, 2, 2, 2, 2, 2, 2, 2, 2, 2, 2, 2, 2, 2, 2, 2, 2, 2, 2, 2, 2, 2, 2, 2, 2, 2, 2, 2, 2, 2, 2, 2, 2, 2, 2, 2, 2, 2, 2, 2, 2, 2, 2, 2, 2, 2, 2, 2, 2, 2, 2, 2, 2, 2, 2, 2, 2, 2, 2, 2, 2, 2, 2, 2, 2, 2, 2, 2, 2, 2, 2, 2, 2, 2, 2, 2, 2, 2, 2, 2, 2, 2, 2, 2, 2, 2, 2, 2, 2, 2, 2, 2, 2, 2, 2, 2, 2, 2, 2, 2, 2, 2, 2, 2, 2, 2, 2, 2, 2, 2, 2, 2, 2, 2, 2, 2, 2, 2, 2, 2, 2, 2, 2, 2, 2, 2, 2, 2, 2, 2, 2, 2, 2, 2, 2, 2, 2, 2, 2, 2, 2, 2, 2, 2, 2, 2, 2, 2, 2, 2, 2, 2, 2, 2, 2, 2, 2, 2, 2, 2, 2, 2, 2, 2, 2, 2, 2, 2, 2, 2, 2, 2, 2, 2, 2, 2, 2, 2, 2, 2, 2, 2, 2, 2, 2, 2, 2, 2, 2, 2, 2, 2, 2, 2, 2, 2, 2, 2, 2, 2, 2, 2, 2, 2, 2, 2, 2, 2, 2, 2, 2, 2, 2, 2, 2, 2, 2, 2, 2, 2, 2, 2, 2, 2, 2, 2, 2, 2, 2, 2, 2, 2, 2, 2, 2, 2, 2, 2, 2, 2, 2, 2, 2, 2, 2, 2, 2, 2, 2, 2, 2, 2, 2, 2, 2, 2, 2, 2, 2, 2, 2, 2, 2, 2, 2, 2, 2, 2, 2, 2, 2, 2, 2, 2, 2, 2, 2, 2, 2, 2, 2, 2, 2, 2, 2, 2, 2, 2, 2, 2, 2, 2, 2, 2, 2, 2, 2, 2, 2, 2, 2, 2, 2, 2, 2, 2, 2, 2, 2, 2, 2, 2, 2, 2, 2, 2, 2, 2, 2, 2, 2, 2, 2, 2, 2, 2, 2, 2, 2, 2, 2, 2, 2, 2, 2, 2, 2, 2, 2, 2, 2, 2, 2, 2, 2, 2, 2, 2, 2, 2, 2, 2, 2, 2, 2, 2, 2, 2, 2, 2, 2, 2, 2, 2, 2, 2, 2, 2, 2, 2, 2, 2, 2, 2, 2, 2, 2, 2, 2, 2, 2, 2, 2, 2, 2, 2, 2, 2, 2, 2, 2, 2, 2, 2, 2, 2, 2, 2, 2, 2, 2, 2, 2, 2, 2, 2, 2])
me_wholeopenovalcockpitcoamingmesh.materials.append(mat_wholeouterhull_mutedocean)
me_wholeopenovalcockpitcoamingmesh.materials.append(mat_wholeforeandaftdeck_opaqueivory)
me_wholeopenovalcockpitcoamingmesh.materials.append(mat_wholecoamingseatandfootrest_charcoal)
me_wholeopenovalcockpitcoamingmesh.materials.append(mat_wholedeepcockpitwallsandfloor_softgrey)
me_wholeopenovalcockpitcoamingmesh.update()
me_wholelowseatandslopingbackmesh = bpy.data.meshes.new('WholeLowSeatAndSlopingBackMesh')
me_wholelowseatandslopingbackmesh.from_pydata([(-0.145, -0.16, 0.06), (-0.145, 0.19, 0.06), (-0.145, 0.3, 0.285), (-0.145, 0.25, 0.31), (-0.145, 0.145, 0.12), (-0.145, -0.16, 0.12), (0.145, -0.16, 0.06), (0.145, 0.19, 0.06), (0.145, 0.3, 0.285), (0.145, 0.25, 0.31), (0.145, 0.145, 0.12), (0.145, -0.16, 0.12)], [], [(1, 0, 5), (11, 6, 7), (3, 2, 1), (7, 8, 9), (4, 3, 1), (7, 9, 10), (5, 4, 1), (7, 10, 11), (0, 1, 7), (0, 7, 6), (1, 2, 8), (1, 8, 7), (2, 3, 9), (2, 9, 8), (3, 4, 10), (3, 10, 9), (4, 5, 11), (4, 11, 10), (5, 0, 6), (5, 6, 11)])
me_wholelowseatandslopingbackmesh.polygons.foreach_set('material_index', [2, 2, 2, 2, 2, 2, 2, 2, 2, 2, 2, 2, 2, 2, 2, 2, 2, 2, 2, 2])
me_wholelowseatandslopingbackmesh.materials.append(mat_wholeouterhull_mutedocean)
me_wholelowseatandslopingbackmesh.materials.append(mat_wholeforeandaftdeck_opaqueivory)
me_wholelowseatandslopingbackmesh.materials.append(mat_wholecoamingseatandfootrest_charcoal)
me_wholelowseatandslopingbackmesh.materials.append(mat_wholedeepcockpitwallsandfloor_softgrey)
me_wholelowseatandslopingbackmesh.update()
me_wholecontainedtransversefootrestmesh = bpy.data.meshes.new('WholeContainedTransverseFootrestMesh')
me_wholecontainedtransversefootrestmesh.from_pydata([(-0.115, -0.2725, 0.062), (0.115, -0.2725, 0.062), (-0.115, -0.2075, 0.062), (0.115, -0.2075, 0.062), (-0.115, -0.2725, 0.102), (0.115, -0.2725, 0.102), (-0.115, -0.2075, 0.102), (0.115, -0.2075, 0.102)], [], [(0, 2, 3), (0, 3, 1), (4, 5, 7), (4, 7, 6), (0, 1, 5), (0, 5, 4), (2, 6, 7), (2, 7, 3), (0, 4, 6), (0, 6, 2), (1, 3, 7), (1, 7, 5)])
me_wholecontainedtransversefootrestmesh.polygons.foreach_set('material_index', [2, 2, 2, 2, 2, 2, 2, 2, 2, 2, 2, 2])
me_wholecontainedtransversefootrestmesh.materials.append(mat_wholeouterhull_mutedocean)
me_wholecontainedtransversefootrestmesh.materials.append(mat_wholeforeandaftdeck_opaqueivory)
me_wholecontainedtransversefootrestmesh.materials.append(mat_wholecoamingseatandfootrest_charcoal)
me_wholecontainedtransversefootrestmesh.materials.append(mat_wholedeepcockpitwallsandfloor_softgrey)
me_wholecontainedtransversefootrestmesh.update()

# ---- objects
ob_wholegroundfootdeckedbodyanddeepcockpit = bpy.data.objects.new('WholeGroundFootDeckedBodyAndDeepCockpit', me_wholegroundfootdeckedbodyanddeepcockpitmesh)
ob_wholeopenovalcockpitcoaming = bpy.data.objects.new('WholeOpenOvalCockpitCoaming', me_wholeopenovalcockpitcoamingmesh)
ob_wholelowseatandslopingback = bpy.data.objects.new('WholeLowSeatAndSlopingBack', me_wholelowseatandslopingbackmesh)
ob_wholecontainedtransversefootrest = bpy.data.objects.new('WholeContainedTransverseFootrest', me_wholecontainedtransversefootrestmesh)

# ---- transforms, parenting, visibility, modifiers, constraints
ob_wholegroundfootdeckedbodyanddeepcockpit.location = (0.0, 0.0, 0.0)
ob_wholeopenovalcockpitcoaming.location = (0.0, 0.0, 0.0)
ob_wholelowseatandslopingback.location = (0.0, 0.0, 0.0)
ob_wholecontainedtransversefootrest.location = (0.0, 0.0, 0.0)

# ---- collection membership
scene.collection.objects.link(ob_wholegroundfootdeckedbodyanddeepcockpit)
scene.collection.objects.link(ob_wholeopenovalcockpitcoaming)
scene.collection.objects.link(ob_wholelowseatandslopingback)
scene.collection.objects.link(ob_wholecontainedtransversefootrest)

# ---- scene / render settings (as saved in the file)
scene.frame_start = 1; scene.frame_end = 250; scene.frame_set(1)
scene.render.engine = 'CYCLES'
scene.render.resolution_x = 640
scene.render.resolution_y = 640
scene.render.use_compositing = False
scene.cycles.use_denoising = False
scene.cycles.samples = 128
scene.cycles.use_adaptive_sampling = False
bpy.context.view_layer.update()

# ---- added for rendering (the .blend has no active camera and no usable light): camera, sun
cam_auto = bpy.data.cameras.new('AutoCamera')
cam_auto.lens = 50.0
cam_auto.sensor_width = 36.0
cam_auto.clip_end = 1000.0
ob_auto_camera = bpy.data.objects.new('AutoCamera', cam_auto)
scene.collection.objects.link(ob_auto_camera)
ob_auto_camera.location = (3.04427, -3.65312, 2.59042)
ob_auto_camera.rotation_euler = (1.09748, -7.21219e-08, 0.694738)
scene.camera = ob_auto_camera
light_auto_sun = bpy.data.lights.new('AutoSun', 'SUN')
light_auto_sun.energy = 3.0
light_auto_sun.angle = 0.0523599
ob_auto_sun = bpy.data.objects.new('AutoSun', light_auto_sun)
scene.collection.objects.link(ob_auto_sun)
ob_auto_sun.rotation_euler = (0.872665, 0.174533, 0.523599)
bpy.context.view_layer.update()
